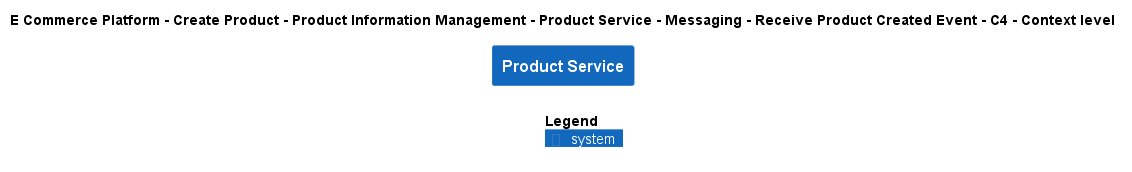

The diagram above was rendered by PlantUML. Its source (embedded in the PNG):
@startuml
!include ..\..\..\..\..\..\..\..\..\.c4s\C4_Context.puml

AddElementTag("c4interflow:lifecycle:new", $bgColor=green, $fontColor=#ffffff, $borderColor=green, $shadowing="False")
AddElementTag("c4interflow:lifecycle:changed", $bgColor=orange, $fontColor=#ffffff, $borderColor=orange, $shadowing="False")
AddElementTag("c4interflow:lifecycle:removed", $bgColor=red, $fontColor=#ffffff, $borderColor=red, $shadowing="False")

AddRelTag("c4interflow:lifecycle:new", $textColor=green, $lineColor=green)
AddRelTag("c4interflow:lifecycle:changed", $textColor=orange, $lineColor=orange)
AddRelTag("c4interflow:lifecycle:removed", $textColor=red, $lineColor=red)

SHOW_PERSON_PORTRAIT()
LAYOUT_TOP_DOWN()

skinparam linetype polyline

title E Commerce Platform - Create Product - Product Information Management - Product Service - Messaging - Receive Product Created Event - C4 - Context level

System(ECommercePlatform.CreateProduct.ProductInformationManagement.SoftwareSystems.ProductService, "Product Service", "")



SHOW_LEGEND()
@enduml